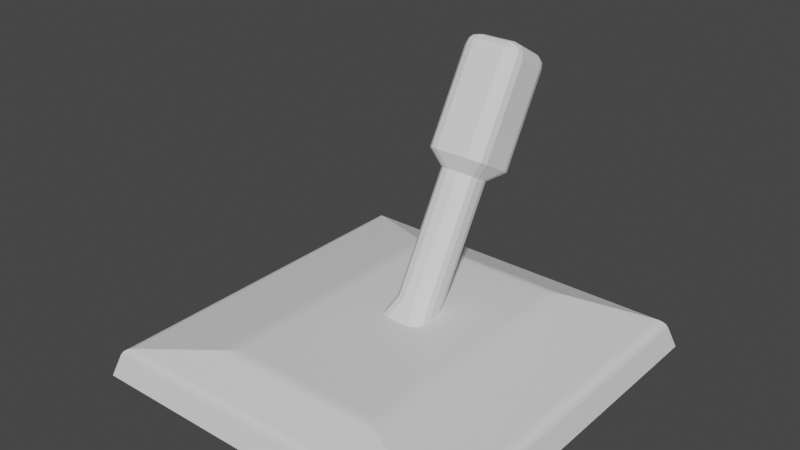 # Source: switch.blend  (saved by Blender 2.93.20; exported with 4.5.12 LTS)
import bpy
from mathutils import Matrix  # noqa: F401  (used for matrix-valued properties, if any)

bpy.ops.wm.read_factory_settings(use_empty=True)
scene = bpy.context.scene
scene.name = 'Scene'

# ---- collections
col_collection = bpy.data.collections.new('Collection'); scene.collection.children.link(col_collection)

# ---- materials (node trees are filled in below, after node groups)
mat_material = bpy.data.materials.new('Material')
mat_material.alpha_threshold = 0.0
mat_material.use_transparent_shadow = False
mat_material.line_color = (0.0, 0.0, 0.0, 1.0)

# ---- material node trees
mat_material.use_nodes = True; mat_material.node_tree.nodes.clear()
_N = mat_material.node_tree.nodes; _L = mat_material.node_tree.links
n0 = _N.new('ShaderNodeOutputMaterial'); n0.name = 'Material Output'; n0.location = (300, 300)
n1 = _N.new('ShaderNodeBsdfPrincipled'); n1.name = 'Principled BSDF'; n1.location = (10, 300)
n1.distribution = 'GGX'
n1.subsurface_method = 'BURLEY'
n1.inputs[2].default_value = 0.4
n1.inputs[3].default_value = 1.45
n1.inputs[27].default_value = (0.0, 0.0, 0.0, 1.0)
n1.inputs[28].default_value = 1.0
_L.new(n1.outputs[0], n0.inputs[0])
n0.is_active_output = True

# ---- world
world_world = bpy.data.worlds.new('World'); scene.world = world_world
world_world.use_nodes = True; world_world.node_tree.nodes.clear()
_N = world_world.node_tree.nodes; _L = world_world.node_tree.links
n0 = _N.new('ShaderNodeOutputWorld'); n0.name = 'World Output'; n0.location = (300, 300)
n1 = _N.new('ShaderNodeBackground'); n1.name = 'Background'; n1.location = (10, 300)
n1.inputs[0].default_value = (0.05088, 0.05088, 0.05088, 1.0)
_L.new(n1.outputs[0], n0.inputs[0])
n0.is_active_output = True
world_world.color = (0.05088, 0.05088, 0.05088)
world_world.use_sun_shadow = False
world_world.sun_shadow_jitter_overblur = 0.0

# ---- meshes
me_cube = bpy.data.meshes.new('Cube')
me_cube.from_pydata([(1.0, 1.0, 0.0), (1.0, -1.0, 0.0), (-1.0, 1.0, 0.0), (-1.0, -1.0, 0.0), (0.9625, 0.9625, 0.1195), (0.9118, 0.9335, 0.1589), (0.952, 0.9549, 0.1367), (0.9334, 0.9443, 0.1511), (0.9625, -0.9625, 0.1195), (0.9118, -0.9335, 0.1589), (0.952, -0.9549, 0.1367), (0.9334, -0.9443, 0.1511), (-0.9118, 0.9335, 0.1589), (-0.9625, 0.9625, 0.1195), (-0.9334, 0.9443, 0.1511), (-0.952, 0.9549, 0.1367), (-0.9118, -0.9335, 0.1589), (-0.9625, -0.9625, 0.1195), (-0.9334, -0.9443, 0.1511), (-0.952, -0.9549, 0.1367), (0.478, -0.7325, 0.2321), (0.4033, -0.6795, 0.2389), (0.4532, -0.7185, 0.2355), (0.4258, -0.6991, 0.238), (-0.4033, -0.6795, 0.2389), (-0.478, -0.7325, 0.2321), (-0.4258, -0.6991, 0.238), (-0.4532, -0.7185, 0.2355), (0.478, 0.7325, 0.2321), (0.4033, 0.6795, 0.2389), (0.4532, 0.7185, 0.2355), (0.4258, 0.6991, 0.238), (-0.4033, 0.6795, 0.2389), (-0.478, 0.7325, 0.2321), (-0.4258, 0.6991, 0.238), (-0.4532, 0.7185, 0.2355)], [], [(29, 32, 24, 21), (16, 9, 20, 25), (12, 16, 25, 33), (2, 0, 1, 3), (5, 12, 33, 28), (0, 4, 8, 1), (1, 8, 17, 3), (9, 5, 28, 20), (3, 17, 13, 2), (9, 16, 18, 11), (11, 18, 19, 10), (10, 19, 17, 8), (5, 9, 11, 7), (7, 11, 10, 6), (6, 10, 8, 4), (16, 12, 14, 18), (18, 14, 15, 19), (19, 15, 13, 17), (12, 5, 7, 14), (14, 7, 6, 15), (15, 6, 4, 13), (21, 24, 26, 23), (23, 26, 27, 22), (22, 27, 25, 20), (29, 21, 23, 31), (31, 23, 22, 30), (30, 22, 20, 28), (24, 32, 34, 26), (26, 34, 35, 27), (27, 35, 33, 25), (32, 29, 31, 34), (34, 31, 30, 35), (35, 30, 28, 33), (2, 13, 4, 0)])
_uv = me_cube.uv_layers.new(name='UVMap')
_uv.uv.foreach_set('vector', [0.6348, 0.506, 0.8652, 0.506, 0.8652, 0.744, 0.6348, 0.744, 0.625, 1.0, 0.625, 0.75, 0.625, 0.75, 0.625, 1.0, 0.625, 0.25, 0.625, 0.0, 0.625, 0.0, 0.625, 0.25, 0.125, 0.5, 0.375, 0.5, 0.375, 0.75, 0.125, 0.75, 0.625, 0.5, 0.625, 0.25, 0.625, 0.25, 0.625, 0.5, 0.375, 0.5, 0.5714, 0.5, 0.5714, 0.75, 0.375, 0.75, 0.375, 0.75, 0.5714, 0.75, 0.5714, 1.0, 0.375, 1.0, 0.625, 0.75, 0.625, 0.5, 0.625, 0.5, 0.625, 0.75, 0.375, 0.0, 0.5714, 0.0, 0.5714, 0.25, 0.375, 0.25, 0.625, 0.75, 0.625, 1.0, 0.625, 0.9994, 0.625, 0.7503, 0.625, 0.7503, 0.625, 0.9994, 0.6008, 0.9994, 0.6014, 0.7502, 0.6014, 0.7502, 0.6008, 0.9994, 0.5714, 1.0, 0.5714, 0.75, 0.625, 0.5, 0.625, 0.75, 0.625, 0.7503, 0.625, 0.4997, 0.625, 0.4997, 0.625, 0.7503, 0.6014, 0.7502, 0.6014, 0.4998, 0.6014, 0.4998, 0.6014, 0.7502, 0.5714, 0.75, 0.5714, 0.5, 0.625, 0.0, 0.625, 0.25, 0.625, 0.2503, 0.625, -5.942e-05, 0.625, -5.942e-05, 0.625, 0.2503, 0.6014, 0.2502, 0.6021, 0.0002253, 0.6021, 0.0002253, 0.6014, 0.2502, 0.5714, 0.25, 0.5714, 0.0, 0.625, 0.25, 0.625, 0.5, 0.625, 0.4997, 0.625, 0.2503, 0.625, 0.2503, 0.625, 0.4997, 0.6014, 0.4998, 0.6014, 0.2502, 0.6014, 0.2502, 0.6014, 0.4998, 0.5714, 0.5, 0.5714, 0.25, 0.6348, 0.744, 0.8652, 0.744, 0.8717, 0.7474, 0.6283, 0.7474, 0.6283, 0.7474, 0.8717, 0.7474, 0.875, 0.75, 0.625, 0.75, 0.625, 0.7494, 0.625, 1.001, 0.625, 1.0, 0.625, 0.75, 0.6348, 0.506, 0.6348, 0.744, 0.6283, 0.7474, 0.6283, 0.5026, 0.6283, 0.5026, 0.6283, 0.7474, 0.625, 0.7496, 0.625, 0.5004, 0.625, 0.5004, 0.625, 0.7496, 0.625, 0.75, 0.625, 0.5, 0.8652, 0.744, 0.8652, 0.506, 0.8717, 0.5026, 0.8717, 0.7474, 0.8717, 0.7474, 0.8717, 0.5026, 0.875, 0.5, 0.875, 0.75, 0.625, 0.0003724, 0.625, 0.2496, 0.625, 0.25, 0.625, 0.0, 0.8652, 0.506, 0.6348, 0.506, 0.6283, 0.5026, 0.8717, 0.5026, 0.8717, 0.5026, 0.6283, 0.5026, 0.625, 0.5, 0.875, 0.5, 0.625, 0.2494, 0.625, 0.5006, 0.625, 0.5, 0.625, 0.25, 0.375, 0.25, 0.5714, 0.25, 0.5714, 0.5, 0.375, 0.5])
me_cube.materials.append(mat_material)
me_cube.use_remesh_preserve_volume = False
me_cube.use_remesh_preserve_attributes = False
me_cube.use_mirror_vertex_groups = False
me_cube.update()
me_cube_001 = bpy.data.meshes.new('Cube.001')
me_cube_001.from_pydata([(-0.1913, -0.3523, 0.2141), (-0.3523, -0.1913, 0.2141), (-0.2718, -0.3307, 0.2141), (-0.3307, -0.2718, 0.2141), (-0.1912, -0.3523, 3.385), (-0.1982, -0.1982, 3.539), (-0.3523, -0.1912, 3.385), (-0.1934, -0.3294, 3.461), (-0.2702, -0.3284, 3.385), (-0.269, -0.3114, 3.459), (-0.2738, -0.1959, 3.517), (-0.1959, -0.2738, 3.517), (-0.2702, -0.2702, 3.499), (-0.3284, -0.2702, 3.385), (-0.3294, -0.1934, 3.461), (-0.3114, -0.269, 3.459), (-0.3523, 0.1913, 0.2141), (-0.1913, 0.3523, 0.2141), (-0.3307, 0.2718, 0.2141), (-0.2718, 0.3307, 0.2141), (-0.3523, 0.1912, 3.385), (-0.1982, 0.1982, 3.539), (-0.1912, 0.3523, 3.385), (-0.3294, 0.1934, 3.461), (-0.3284, 0.2702, 3.385), (-0.3114, 0.269, 3.459), (-0.1959, 0.2738, 3.517), (-0.2738, 0.1959, 3.517), (-0.2702, 0.2702, 3.499), (-0.2702, 0.3284, 3.385), (-0.1934, 0.3294, 3.461), (-0.269, 0.3114, 3.459), (0.3523, -0.1913, 0.2141), (0.1913, -0.3523, 0.2141), (0.3307, -0.2718, 0.2141), (0.2718, -0.3307, 0.2141), (0.3523, -0.1912, 3.385), (0.1982, -0.1982, 3.539), (0.1912, -0.3523, 3.385), (0.3294, -0.1934, 3.461), (0.3284, -0.2702, 3.385), (0.3114, -0.269, 3.459), (0.1959, -0.2738, 3.517), (0.2738, -0.1959, 3.517), (0.2702, -0.2702, 3.499), (0.2702, -0.3284, 3.385), (0.1934, -0.3294, 3.461), (0.269, -0.3114, 3.459), (0.1913, 0.3523, 0.2141), (0.3523, 0.1913, 0.2141), (0.2718, 0.3307, 0.2141), (0.3307, 0.2718, 0.2141), (0.1912, 0.3523, 3.385), (0.1982, 0.1982, 3.539), (0.3523, 0.1912, 3.385), (0.1934, 0.3294, 3.461), (0.2702, 0.3284, 3.385), (0.269, 0.3114, 3.459), (0.2738, 0.1959, 3.517), (0.1959, 0.2738, 3.517), (0.2702, 0.2702, 3.499), (0.3284, 0.2702, 3.385), (0.3294, 0.1934, 3.461), (0.3114, 0.269, 3.459), (-0.06133, -0.2223, 0.6647), (-0.2223, -0.06133, 0.6647), (-0.1418, -0.2007, 0.6647), (-0.2007, -0.1418, 0.6647), (-0.3523, -0.1909, 2.25), (-0.1909, -0.3523, 2.25), (-0.3306, -0.2716, 2.25), (-0.2716, -0.3306, 2.25), (-0.1909, 0.3523, 2.25), (-0.3523, 0.1909, 2.25), (-0.2716, 0.3306, 2.25), (-0.3306, 0.2716, 2.25), (-0.2223, 0.06133, 0.6647), (-0.06133, 0.2223, 0.6647), (-0.2007, 0.1418, 0.6647), (-0.1418, 0.2007, 0.6647), (0.3523, 0.1909, 2.25), (0.1909, 0.3523, 2.25), (0.3306, 0.2716, 2.25), (0.2716, 0.3306, 2.25), (0.06133, 0.2223, 0.6647), (0.2223, 0.06133, 0.6647), (0.1418, 0.2007, 0.6647), (0.2007, 0.1418, 0.6647), (0.1909, -0.3523, 2.25), (0.3523, -0.1909, 2.25), (0.2716, -0.3306, 2.25), (0.3306, -0.2716, 2.25), (0.2223, -0.06133, 0.6647), (0.06133, -0.2223, 0.6647), (0.2007, -0.1418, 0.6647), (0.1418, -0.2007, 0.6647), (-0.2223, -0.06097, 2.092), (-0.06097, -0.2223, 2.092), (-0.2007, -0.1416, 2.092), (-0.1416, -0.2007, 2.092), (-0.2223, 0.06097, 2.092), (-0.06097, 0.2223, 2.092), (-0.2007, 0.1416, 2.092), (-0.1416, 0.2007, 2.092), (0.06097, 0.2223, 2.092), (0.2223, 0.06097, 2.092), (0.1416, 0.2007, 2.092), (0.2007, 0.1416, 2.092), (0.2223, -0.06097, 2.092), (0.06097, -0.2223, 2.092), (0.2007, -0.1416, 2.092), (0.1416, -0.2007, 2.092)], [], [(53, 21, 5, 37), (49, 85, 92, 32), (93, 109, 97, 64), (68, 6, 20, 73), (33, 93, 64, 0), (17, 77, 84, 48), (88, 38, 4, 69), (101, 72, 81, 104), (80, 54, 36, 89), (85, 105, 108, 92), (72, 22, 52, 81), (77, 101, 104, 84), (16, 18, 19, 17, 48, 50, 51, 49, 32, 34, 35, 33, 0, 2, 3, 1), (109, 88, 69, 97), (96, 68, 73, 100), (105, 80, 89, 108), (65, 96, 100, 76), (4, 7, 9, 8), (7, 11, 12, 9), (5, 10, 12, 11), (10, 14, 15, 12), (6, 13, 15, 14), (13, 8, 9, 15), (9, 12, 15), (20, 23, 25, 24), (23, 27, 28, 25), (21, 26, 28, 27), (26, 30, 31, 28), (22, 29, 31, 30), (29, 24, 25, 31), (25, 28, 31), (36, 39, 41, 40), (39, 43, 44, 41), (37, 42, 44, 43), (42, 46, 47, 44), (38, 45, 47, 46), (45, 40, 41, 47), (41, 44, 47), (52, 55, 57, 56), (55, 59, 60, 57), (53, 58, 60, 59), (58, 62, 63, 60), (54, 61, 63, 62), (61, 56, 57, 63), (57, 60, 63), (69, 4, 8, 71), (71, 8, 13, 70), (70, 13, 6, 68), (5, 21, 27, 10), (10, 27, 23, 14), (14, 23, 20, 6), (77, 17, 19, 79), (79, 19, 18, 78), (78, 18, 16, 76), (21, 53, 59, 26), (26, 59, 55, 30), (30, 55, 52, 22), (85, 49, 51, 87), (87, 51, 50, 86), (86, 50, 48, 84), (53, 37, 43, 58), (58, 43, 39, 62), (62, 39, 36, 54), (93, 33, 35, 95), (95, 35, 34, 94), (94, 34, 32, 92), (37, 5, 11, 42), (42, 11, 7, 46), (46, 7, 4, 38), (0, 64, 66, 2), (2, 66, 67, 3), (3, 67, 65, 1), (97, 69, 71, 99), (99, 71, 70, 98), (98, 70, 68, 96), (22, 72, 74, 29), (29, 74, 75, 24), (24, 75, 73, 20), (101, 77, 79, 103), (103, 79, 78, 102), (102, 78, 76, 100), (54, 80, 82, 61), (61, 82, 83, 56), (56, 83, 81, 52), (105, 85, 87, 107), (107, 87, 86, 106), (106, 86, 84, 104), (38, 88, 90, 45), (45, 90, 91, 40), (40, 91, 89, 36), (109, 93, 95, 111), (111, 95, 94, 110), (110, 94, 92, 108), (64, 97, 99, 66), (66, 99, 98, 67), (67, 98, 96, 65), (72, 101, 103, 74), (74, 103, 102, 75), (75, 102, 100, 73), (80, 105, 107, 82), (82, 107, 106, 83), (83, 106, 104, 81), (88, 109, 111, 90), (90, 111, 110, 91), (91, 110, 108, 89), (1, 65, 76, 16)])
_uv = me_cube_001.uv_layers.new(name='UVMap')
_uv.uv.foreach_set('vector', [0.6797, 0.5547, 0.8203, 0.5547, 0.8203, 0.6953, 0.6797, 0.6953, 0.375, 0.5571, 0.4207, 0.5905, 0.4207, 0.6595, 0.375, 0.6929, 0.4207, 0.8405, 0.4928, 0.8407, 0.4928, 0.9093, 0.4207, 0.9095, 0.5041, 0.05727, 0.6106, 0.05717, 0.6106, 0.1928, 0.5041, 0.1927, 0.375, 0.8071, 0.4207, 0.8405, 0.4207, 0.9095, 0.375, 0.9429, 0.375, 0.3071, 0.4207, 0.3405, 0.4207, 0.4095, 0.375, 0.4429, 0.5041, 0.8073, 0.6106, 0.8072, 0.6106, 0.9428, 0.5041, 0.9427, 0.4928, 0.3407, 0.5041, 0.3073, 0.5041, 0.4427, 0.4928, 0.4093, 0.5041, 0.5573, 0.6106, 0.5572, 0.6106, 0.6928, 0.5041, 0.6927, 0.4207, 0.5905, 0.4928, 0.5907, 0.4928, 0.6593, 0.4207, 0.6595, 0.5041, 0.3073, 0.6106, 0.3072, 0.6106, 0.4428, 0.5041, 0.4427, 0.4207, 0.3405, 0.4928, 0.3407, 0.4928, 0.4093, 0.4207, 0.4095, 0.125, 0.5571, 0.1327, 0.5286, 0.1536, 0.5077, 0.1821, 0.5, 0.3179, 0.5, 0.3464, 0.5077, 0.3673, 0.5286, 0.375, 0.5571, 0.375, 0.6929, 0.3673, 0.7214, 0.3464, 0.7423, 0.3179, 0.75, 0.1821, 0.75, 0.1536, 0.7423, 0.1327, 0.7214, 0.125, 0.6929, 0.4928, 0.8407, 0.5041, 0.8073, 0.5041, 0.9427, 0.4928, 0.9093, 0.4928, 0.09072, 0.5041, 0.05727, 0.5041, 0.1927, 0.4928, 0.1593, 0.4928, 0.5907, 0.5041, 0.5573, 0.5041, 0.6927, 0.4928, 0.6593, 0.4207, 0.09052, 0.4928, 0.09072, 0.4928, 0.1593, 0.4207, 0.1595, 0.6106, 0.9428, 0.6176, 0.9436, 0.6174, 0.9705, 0.6106, 0.9709, 0.8186, 0.7419, 0.8195, 0.75, 0.8459, 0.75, 0.8455, 0.7355, 0.8203, 0.6953, 0.8472, 0.6945, 0.8459, 0.7209, 0.8195, 0.7222, 0.8472, 0.6945, 0.875, 0.6936, 0.875, 0.7205, 0.8459, 0.7209, 0.6106, 0.05717, 0.6106, 0.02911, 0.6174, 0.02954, 0.6176, 0.05637, 0.6106, 0.02911, 0.6106, 0.0, 0.6174, 0.0, 0.6174, 0.02954, 0.8455, 0.7355, 0.8459, 0.75, 0.875, 0.7205, 0.6106, 0.1928, 0.6176, 0.1936, 0.6174, 0.2205, 0.6106, 0.2209, 0.8669, 0.5564, 0.875, 0.5555, 0.875, 0.5291, 0.8605, 0.5295, 0.8203, 0.5547, 0.8195, 0.5278, 0.8459, 0.5291, 0.8472, 0.5555, 0.8195, 0.5278, 0.8186, 0.5, 0.8455, 0.5, 0.8459, 0.5291, 0.6106, 0.3072, 0.6106, 0.2791, 0.6174, 0.2795, 0.6176, 0.3064, 0.6106, 0.2791, 0.6106, 0.25, 0.6174, 0.25, 0.6174, 0.2795, 0.8605, 0.5295, 0.8459, 0.5, 0.8455, 0.5, 0.6106, 0.6928, 0.6176, 0.6936, 0.6174, 0.7205, 0.6106, 0.7209, 0.6176, 0.6936, 0.625, 0.6945, 0.625, 0.7209, 0.6174, 0.7205, 0.6797, 0.6953, 0.6805, 0.7222, 0.6541, 0.7209, 0.6528, 0.6945, 0.6805, 0.7222, 0.6814, 0.75, 0.6545, 0.75, 0.6541, 0.7209, 0.6106, 0.8072, 0.6106, 0.7791, 0.6174, 0.7795, 0.6176, 0.8064, 0.6106, 0.7791, 0.6106, 0.75, 0.6174, 0.75, 0.6174, 0.7795, 0.6395, 0.7205, 0.6541, 0.75, 0.6545, 0.75, 0.6106, 0.4428, 0.6176, 0.4436, 0.6174, 0.4705, 0.6106, 0.4709, 0.6814, 0.5081, 0.6805, 0.5, 0.6541, 0.5, 0.6545, 0.5145, 0.6797, 0.5547, 0.6528, 0.5555, 0.6541, 0.5291, 0.6805, 0.5278, 0.6528, 0.5555, 0.625, 0.5564, 0.625, 0.5295, 0.6541, 0.5291, 0.6106, 0.5572, 0.6106, 0.5291, 0.6174, 0.5295, 0.6176, 0.5564, 0.6106, 0.5291, 0.6106, 0.5, 0.6174, 0.5, 0.6174, 0.5295, 0.6545, 0.5145, 0.625, 0.5291, 0.625, 0.5295, 0.5041, 0.9427, 0.6106, 0.9428, 0.6106, 0.9709, 0.5041, 0.9714, 0.5041, 0.0, 0.6106, 0.0, 0.6106, 0.02911, 0.5041, 0.02863, 0.5041, 0.02863, 0.6106, 0.02911, 0.6106, 0.05717, 0.5041, 0.05727, 0.8203, 0.6953, 0.8203, 0.5547, 0.8472, 0.5555, 0.8472, 0.6945, 0.8472, 0.6945, 0.8472, 0.5555, 0.875, 0.5564, 0.875, 0.6936, 0.6176, 0.05637, 0.6176, 0.1936, 0.6106, 0.1928, 0.6106, 0.05717, 0.4207, 0.3405, 0.375, 0.3071, 0.3756, 0.2783, 0.421, 0.2952, 0.421, 0.2952, 0.3756, 0.2783, 0.3756, 0.2217, 0.421, 0.2048, 0.421, 0.2048, 0.3756, 0.2217, 0.375, 0.1929, 0.4207, 0.1595, 0.8203, 0.5547, 0.6797, 0.5547, 0.6805, 0.5278, 0.8195, 0.5278, 0.8195, 0.5278, 0.6805, 0.5278, 0.6814, 0.5, 0.8186, 0.5, 0.6176, 0.3064, 0.6176, 0.4436, 0.6106, 0.4428, 0.6106, 0.3072, 0.4207, 0.5905, 0.375, 0.5571, 0.3756, 0.5283, 0.421, 0.5452, 0.421, 0.5452, 0.3756, 0.5283, 0.3756, 0.4717, 0.421, 0.4548, 0.421, 0.4548, 0.3756, 0.4717, 0.375, 0.4429, 0.4207, 0.4095, 0.6797, 0.5547, 0.6797, 0.6953, 0.6528, 0.6945, 0.6528, 0.5555, 0.6528, 0.5555, 0.6528, 0.6945, 0.6176, 0.6936, 0.6176, 0.5564, 0.6176, 0.5564, 0.6176, 0.6936, 0.6106, 0.6928, 0.6106, 0.5572, 0.4207, 0.8405, 0.375, 0.8071, 0.3756, 0.7783, 0.421, 0.7952, 0.421, 0.7952, 0.3756, 0.7783, 0.3756, 0.7217, 0.421, 0.7048, 0.421, 0.7048, 0.3756, 0.7217, 0.375, 0.6929, 0.4207, 0.6595, 0.6797, 0.6953, 0.8203, 0.6953, 0.8195, 0.7222, 0.6805, 0.7222, 0.6805, 0.7222, 0.8195, 0.7222, 0.8186, 0.75, 0.6814, 0.75, 0.6176, 0.8064, 0.6176, 0.9436, 0.6106, 0.9428, 0.6106, 0.8072, 0.375, 0.9429, 0.4207, 0.9095, 0.4213, 0.9549, 0.3756, 0.9717, 0.3776, 0.0, 0.4207, 0.0, 0.4213, 0.04505, 0.3756, 0.02826, 0.3756, 0.02826, 0.4213, 0.04505, 0.4207, 0.09052, 0.375, 0.05711, 0.4928, 0.9093, 0.5041, 0.9427, 0.5033, 0.9738, 0.492, 0.9562, 0.4928, 0.0, 0.5015, 0.0, 0.5033, 0.02623, 0.492, 0.04379, 0.492, 0.04379, 0.5033, 0.02623, 0.5041, 0.05727, 0.4928, 0.09072, 0.6106, 0.3072, 0.5041, 0.3073, 0.5037, 0.2774, 0.6106, 0.2791, 0.6106, 0.2791, 0.5037, 0.2774, 0.5037, 0.2226, 0.6106, 0.2209, 0.6106, 0.2209, 0.5037, 0.2226, 0.5041, 0.1927, 0.6106, 0.1928, 0.4928, 0.3407, 0.4207, 0.3405, 0.421, 0.2952, 0.4924, 0.2946, 0.4924, 0.2946, 0.421, 0.2952, 0.421, 0.2048, 0.4924, 0.2054, 0.4924, 0.2054, 0.421, 0.2048, 0.4207, 0.1595, 0.4928, 0.1593, 0.6106, 0.5572, 0.5041, 0.5573, 0.5037, 0.5274, 0.6106, 0.5291, 0.6106, 0.5291, 0.5037, 0.5274, 0.5037, 0.4726, 0.6106, 0.4709, 0.6106, 0.4709, 0.5037, 0.4726, 0.5041, 0.4427, 0.6106, 0.4428, 0.4928, 0.5907, 0.4207, 0.5905, 0.421, 0.5452, 0.4924, 0.5446, 0.4924, 0.5446, 0.421, 0.5452, 0.421, 0.4548, 0.4924, 0.4554, 0.4924, 0.4554, 0.421, 0.4548, 0.4207, 0.4095, 0.4928, 0.4093, 0.6106, 0.8072, 0.5041, 0.8073, 0.5037, 0.7774, 0.6106, 0.7791, 0.6106, 0.7791, 0.5037, 0.7774, 0.5037, 0.7226, 0.6106, 0.7209, 0.6106, 0.7209, 0.5037, 0.7226, 0.5041, 0.6927, 0.6106, 0.6928, 0.4928, 0.8407, 0.4207, 0.8405, 0.421, 0.7952, 0.4924, 0.7946, 0.4924, 0.7946, 0.421, 0.7952, 0.421, 0.7048, 0.4924, 0.7054, 0.4924, 0.7054, 0.421, 0.7048, 0.4207, 0.6595, 0.4928, 0.6593, 0.4207, 0.9095, 0.4928, 0.9093, 0.4928, 0.9546, 0.4207, 0.9547, 0.4207, 0.0, 0.4928, 0.0, 0.4928, 0.04536, 0.4207, 0.04526, 0.4207, 0.04526, 0.4928, 0.04536, 0.4928, 0.09072, 0.4207, 0.09052, 0.5041, 0.3073, 0.4928, 0.3407, 0.4924, 0.2946, 0.5037, 0.2774, 0.5037, 0.2774, 0.4924, 0.2946, 0.4924, 0.2054, 0.5037, 0.2226, 0.5037, 0.2226, 0.4924, 0.2054, 0.4928, 0.1593, 0.5041, 0.1927, 0.5041, 0.5573, 0.4928, 0.5907, 0.4924, 0.5446, 0.5037, 0.5274, 0.5037, 0.5274, 0.4924, 0.5446, 0.4924, 0.4554, 0.5037, 0.4726, 0.5037, 0.4726, 0.4924, 0.4554, 0.4928, 0.4093, 0.5041, 0.4427, 0.5041, 0.8073, 0.4928, 0.8407, 0.4924, 0.7946, 0.5037, 0.7774, 0.5037, 0.7774, 0.4924, 0.7946, 0.4924, 0.7054, 0.5037, 0.7226, 0.5037, 0.7226, 0.4924, 0.7054, 0.4928, 0.6593, 0.5041, 0.6927, 0.375, 0.05711, 0.4207, 0.09052, 0.4207, 0.1595, 0.375, 0.1929])
me_cube_001.materials.append(None)
me_cube_001.use_remesh_fix_poles = True
me_cube_001.use_remesh_preserve_attributes = False
me_cube_001.update()

# ---- objects
ob_cube = bpy.data.objects.new('Cube', me_cube)
ob_cube_001 = bpy.data.objects.new('Cube.001', me_cube_001)

# ---- transforms, parenting, visibility, modifiers, constraints
ob_cube.location = (0.0, 0.0, 0.0)
ob_cube.lock_rotations_4d = False
ob_cube.empty_display_type = 'ARROWS'
ob_cube.lineart.crease_threshold = 0.0
ob_cube_001.location = (0.0, 0.0, 0.0)
ob_cube_001.rotation_euler = (-0.5236, 0.0, 0.0)
ob_cube_001.scale = (0.4708, 0.4708, 0.4708)

# ---- collection membership
col_collection.objects.link(ob_cube)
col_collection.objects.link(ob_cube_001)

# ---- scene / render settings (as saved in the file)
scene.frame_start = 0; scene.frame_end = 20; scene.frame_set(20)
scene.render.engine = 'BLENDER_EEVEE_NEXT'
scene.cycles.use_denoising = False
scene.cycles.samples = 128
scene.cycles.sampling_pattern = 'TABULATED_SOBOL'
scene.cycles.use_adaptive_sampling = False
scene.cycles.use_light_tree = False
scene.view_settings.view_transform = 'Filmic'
bpy.context.view_layer.update()

# ---- added for rendering (the .blend has no active camera and no usable light): camera, sun
cam_auto = bpy.data.cameras.new('AutoCamera')
cam_auto.lens = 50.0
cam_auto.sensor_width = 36.0
cam_auto.clip_end = 1000.0
ob_auto_camera = bpy.data.objects.new('AutoCamera', cam_auto)
scene.collection.objects.link(ob_auto_camera)
ob_auto_camera.location = (2.97351, -3.56821, 3.14181)
ob_auto_camera.rotation_euler = (1.09748, -7.21219e-08, 0.694738)
scene.camera = ob_auto_camera
light_auto_sun = bpy.data.lights.new('AutoSun', 'SUN')
light_auto_sun.energy = 3.0
light_auto_sun.angle = 0.0523599
ob_auto_sun = bpy.data.objects.new('AutoSun', light_auto_sun)
scene.collection.objects.link(ob_auto_sun)
ob_auto_sun.rotation_euler = (0.872665, 0.174533, 0.523599)
bpy.context.view_layer.update()
